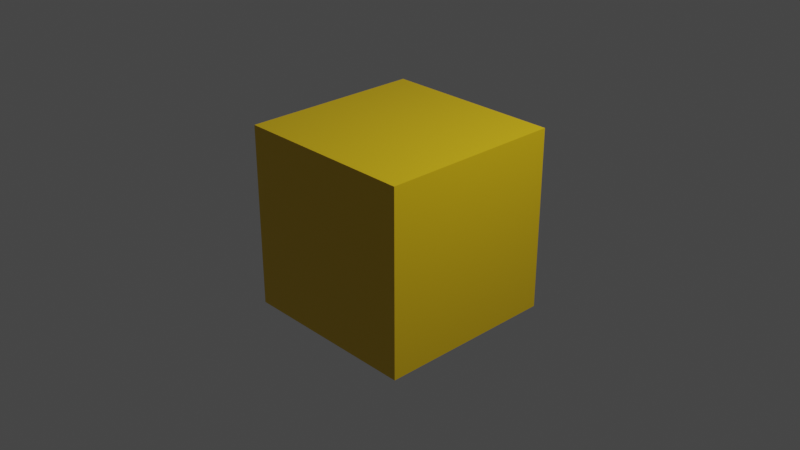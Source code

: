 # Source: reset.blend  (saved by Blender 2.81.16; exported with 4.5.12 LTS)
import bpy
from mathutils import Matrix  # noqa: F401  (used for matrix-valued properties, if any)

bpy.ops.wm.read_factory_settings(use_empty=True)
scene = bpy.context.scene
scene.name = 'Scene'

# ---- collections
col_collection = bpy.data.collections.new('Collection'); scene.collection.children.link(col_collection)

# ---- materials (node trees are filled in below, after node groups)
mat_material = bpy.data.materials.new('Material')
mat_material.alpha_threshold = 0.0
mat_material.use_transparent_shadow = False
mat_material.line_color = (0.0, 0.0, 0.0, 1.0)

# ---- material node trees
mat_material.use_nodes = True; mat_material.node_tree.nodes.clear()
_N = mat_material.node_tree.nodes; _L = mat_material.node_tree.links
n0 = _N.new('ShaderNodeOutputMaterial'); n0.name = 'Material Output'; n0.location = (300, 300)
n1 = _N.new('ShaderNodeBsdfPrincipled'); n1.name = 'Principled BSDF'; n1.location = (10, 300)
n1.distribution = 'GGX'
n1.subsurface_method = 'BURLEY'
n1.inputs[0].default_value = (0.8, 0.5223, 0.007772, 1.0)
n1.inputs[2].default_value = 0.4
n1.inputs[3].default_value = 1.45
n1.inputs[27].default_value = (0.0, 0.0, 0.0, 1.0)
n1.inputs[28].default_value = 1.0
_L.new(n1.outputs[0], n0.inputs[0])
n0.is_active_output = True

# ---- world
world_world = bpy.data.worlds.new('World'); scene.world = world_world
world_world.use_nodes = True; world_world.node_tree.nodes.clear()
_N = world_world.node_tree.nodes; _L = world_world.node_tree.links
n0 = _N.new('ShaderNodeOutputWorld'); n0.name = 'World Output'; n0.location = (300, 300)
n1 = _N.new('ShaderNodeBackground'); n1.name = 'Background'; n1.location = (10, 300)
n1.inputs[0].default_value = (0.05088, 0.05088, 0.05088, 1.0)
_L.new(n1.outputs[0], n0.inputs[0])
n0.is_active_output = True
world_world.color = (0.05088, 0.05088, 0.05088)
world_world.use_sun_shadow = False
world_world.sun_shadow_jitter_overblur = 0.0

# ---- cameras
cam_camera = bpy.data.cameras.new('Camera')
cam_camera.clip_end = 100.0
cam_camera.ortho_scale = 7.314

# ---- lights
light_light = bpy.data.lights.new('Light', 'POINT')
light_light.transmission_factor = 0.0
light_light.energy = 1000.0
light_light.shadow_soft_size = 0.1
light_light.shadow_maximum_resolution = 0.006
light_light.use_absolute_resolution = True

# ---- meshes
me_cube = bpy.data.meshes.new('Cube')
me_cube.from_pydata([(1.0, 1.0, 1.0), (1.0, 1.0, -1.0), (1.0, -1.0, 1.0), (1.0, -1.0, -1.0), (-1.0, 1.0, 1.0), (-1.0, 1.0, -1.0), (-1.0, -1.0, 1.0), (-1.0, -1.0, -1.0)], [], [(0, 4, 6, 2), (3, 2, 6, 7), (7, 6, 4, 5), (5, 1, 3, 7), (1, 0, 2, 3), (5, 4, 0, 1)])
_uv = me_cube.uv_layers.new(name='UVMap')
_uv.uv.foreach_set('vector', [0.625, 0.5, 0.875, 0.5, 0.875, 0.75, 0.625, 0.75, 0.375, 0.75, 0.625, 0.75, 0.625, 1.0, 0.375, 1.0, 0.375, 0.0, 0.625, 0.0, 0.625, 0.25, 0.375, 0.25, 0.125, 0.5, 0.375, 0.5, 0.375, 0.75, 0.125, 0.75, 0.375, 0.5, 0.625, 0.5, 0.625, 0.75, 0.375, 0.75, 0.375, 0.25, 0.625, 0.25, 0.625, 0.5, 0.375, 0.5])
me_cube.materials.append(mat_material)
me_cube.use_remesh_preserve_volume = False
me_cube.use_remesh_preserve_attributes = False
me_cube.use_mirror_vertex_groups = False
me_cube.update()

# ---- objects
ob_cube = bpy.data.objects.new('Cube', me_cube)
ob_light = bpy.data.objects.new('Light', light_light)
ob_camera = bpy.data.objects.new('Camera', cam_camera)

# ---- transforms, parenting, visibility, modifiers, constraints
ob_cube.location = (0.0, 0.0, 0.0)
ob_cube.lock_rotations_4d = False
ob_cube.empty_display_type = 'ARROWS'
ob_cube.lineart.crease_threshold = 0.0
ob_light.location = (4.076, 1.005, 5.904)
ob_light.rotation_euler = (0.6503, 0.05522, 1.866)
ob_light.lock_rotations_4d = False
ob_light.empty_display_type = 'ARROWS'
ob_light.color = (0.0, 0.0, 0.0, 0.0)
ob_light.lineart.crease_threshold = 0.0
ob_camera.location = (7.359, -6.926, 4.958)
ob_camera.rotation_euler = (1.109, 0.0, 0.8149)
ob_camera.lock_rotations_4d = False
ob_camera.empty_display_type = 'ARROWS'
ob_camera.color = (0.0, 0.0, 0.0, 0.0)
ob_camera.display_type = 'WIRE'
ob_camera.lineart.crease_threshold = 0.0

# ---- collection membership
col_collection.objects.link(ob_cube)
col_collection.objects.link(ob_light)
col_collection.objects.link(ob_camera)

# ---- scene / render settings (as saved in the file)
scene.camera = ob_camera
scene.frame_start = 1; scene.frame_end = 250; scene.frame_set(1)
scene.render.engine = 'BLENDER_EEVEE_NEXT'
scene.cycles.use_denoising = False
scene.cycles.samples = 128
scene.cycles.sampling_pattern = 'TABULATED_SOBOL'
scene.cycles.use_adaptive_sampling = False
scene.cycles.use_light_tree = False
scene.view_settings.view_transform = 'Filmic'
bpy.context.view_layer.update()
